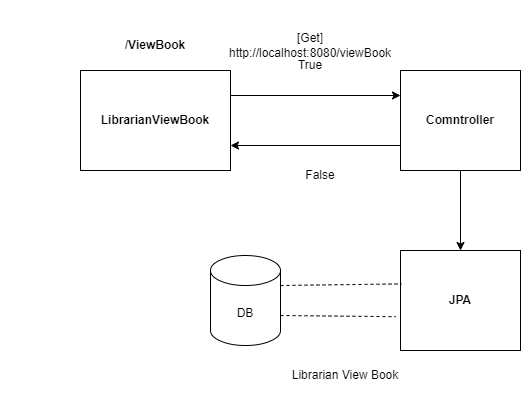

The diagram above was exported from draw.io. Its source (the exported page's mxGraphModel, read from the mxfile embedded in the PNG):
<mxGraphModel dx="1050" dy="565" grid="1" gridSize="10" guides="1" tooltips="1" connect="1" arrows="1" fold="1" page="1" pageScale="1" pageWidth="827" pageHeight="1169" math="0" shadow="0">
  <root>
    <mxCell id="WIyWlLk6GJQsqaUBKTNV-0" />
    <mxCell id="WIyWlLk6GJQsqaUBKTNV-1" parent="WIyWlLk6GJQsqaUBKTNV-0" />
    <mxCell id="k51BMLrzk5qQccPoxGbN-5" value="" style="edgeStyle=orthogonalEdgeStyle;rounded=0;orthogonalLoop=1;jettySize=auto;html=1;exitX=1;exitY=0.25;exitDx=0;exitDy=0;entryX=0;entryY=0.25;entryDx=0;entryDy=0;" edge="1" parent="WIyWlLk6GJQsqaUBKTNV-1" source="k51BMLrzk5qQccPoxGbN-0" target="k51BMLrzk5qQccPoxGbN-4">
      <mxGeometry relative="1" as="geometry" />
    </mxCell>
    <mxCell id="k51BMLrzk5qQccPoxGbN-0" value="LibrarianViewBook" style="rounded=0;whiteSpace=wrap;html=1;fontStyle=1" vertex="1" parent="WIyWlLk6GJQsqaUBKTNV-1">
      <mxGeometry x="110" y="110" width="150" height="100" as="geometry" />
    </mxCell>
    <mxCell id="k51BMLrzk5qQccPoxGbN-1" value="&amp;nbsp; &amp;nbsp; &amp;nbsp; &amp;nbsp; &amp;nbsp; &amp;nbsp; &amp;nbsp; &amp;nbsp; &amp;nbsp;" style="text;html=1;align=center;verticalAlign=middle;whiteSpace=wrap;rounded=0;" vertex="1" parent="WIyWlLk6GJQsqaUBKTNV-1">
      <mxGeometry x="30" y="145" width="60" height="30" as="geometry" />
    </mxCell>
    <mxCell id="k51BMLrzk5qQccPoxGbN-2" value="&amp;nbsp; &amp;nbsp; &amp;nbsp; &amp;nbsp; &amp;nbsp; &amp;nbsp; &amp;nbsp; &amp;nbsp; &amp;nbsp;" style="text;html=1;align=center;verticalAlign=middle;whiteSpace=wrap;rounded=0;" vertex="1" parent="WIyWlLk6GJQsqaUBKTNV-1">
      <mxGeometry x="290" y="40" width="60" height="30" as="geometry" />
    </mxCell>
    <mxCell id="k51BMLrzk5qQccPoxGbN-3" value="&lt;b&gt;/ViewBook&lt;/b&gt;" style="text;html=1;align=center;verticalAlign=middle;whiteSpace=wrap;rounded=0;" vertex="1" parent="WIyWlLk6GJQsqaUBKTNV-1">
      <mxGeometry x="155" y="70" width="60" height="30" as="geometry" />
    </mxCell>
    <mxCell id="k51BMLrzk5qQccPoxGbN-11" value="" style="edgeStyle=orthogonalEdgeStyle;rounded=0;orthogonalLoop=1;jettySize=auto;html=1;" edge="1" parent="WIyWlLk6GJQsqaUBKTNV-1" source="k51BMLrzk5qQccPoxGbN-4" target="k51BMLrzk5qQccPoxGbN-10">
      <mxGeometry relative="1" as="geometry" />
    </mxCell>
    <mxCell id="k51BMLrzk5qQccPoxGbN-4" value="Comntroller" style="whiteSpace=wrap;html=1;rounded=0;fontStyle=1;" vertex="1" parent="WIyWlLk6GJQsqaUBKTNV-1">
      <mxGeometry x="430" y="110" width="120" height="100" as="geometry" />
    </mxCell>
    <mxCell id="k51BMLrzk5qQccPoxGbN-6" value="" style="endArrow=classic;html=1;rounded=0;entryX=1;entryY=0.75;entryDx=0;entryDy=0;exitX=0;exitY=0.75;exitDx=0;exitDy=0;" edge="1" parent="WIyWlLk6GJQsqaUBKTNV-1" source="k51BMLrzk5qQccPoxGbN-4" target="k51BMLrzk5qQccPoxGbN-0">
      <mxGeometry width="50" height="50" relative="1" as="geometry">
        <mxPoint x="420" y="250" as="sourcePoint" />
        <mxPoint x="440" y="270" as="targetPoint" />
      </mxGeometry>
    </mxCell>
    <mxCell id="k51BMLrzk5qQccPoxGbN-7" value="False" style="text;html=1;align=center;verticalAlign=middle;whiteSpace=wrap;rounded=0;" vertex="1" parent="WIyWlLk6GJQsqaUBKTNV-1">
      <mxGeometry x="320" y="200" width="60" height="30" as="geometry" />
    </mxCell>
    <mxCell id="k51BMLrzk5qQccPoxGbN-8" value="True" style="text;html=1;align=center;verticalAlign=middle;whiteSpace=wrap;rounded=0;" vertex="1" parent="WIyWlLk6GJQsqaUBKTNV-1">
      <mxGeometry x="310" y="90" width="60" height="30" as="geometry" />
    </mxCell>
    <mxCell id="k51BMLrzk5qQccPoxGbN-9" value="[Get] http://localhost:8080/viewBook" style="text;html=1;align=center;verticalAlign=middle;whiteSpace=wrap;rounded=0;" vertex="1" parent="WIyWlLk6GJQsqaUBKTNV-1">
      <mxGeometry x="310" y="70" width="60" height="30" as="geometry" />
    </mxCell>
    <mxCell id="k51BMLrzk5qQccPoxGbN-10" value="JPA" style="whiteSpace=wrap;html=1;rounded=0;fontStyle=1;" vertex="1" parent="WIyWlLk6GJQsqaUBKTNV-1">
      <mxGeometry x="430" y="290" width="120" height="100" as="geometry" />
    </mxCell>
    <mxCell id="k51BMLrzk5qQccPoxGbN-12" value="DB" style="shape=cylinder3;whiteSpace=wrap;html=1;boundedLbl=1;backgroundOutline=1;size=15;" vertex="1" parent="WIyWlLk6GJQsqaUBKTNV-1">
      <mxGeometry x="240" y="295" width="70" height="90" as="geometry" />
    </mxCell>
    <mxCell id="k51BMLrzk5qQccPoxGbN-13" value="" style="endArrow=none;dashed=1;html=1;rounded=0;exitX=1;exitY=0;exitDx=0;exitDy=30;exitPerimeter=0;entryX=0.007;entryY=0.334;entryDx=0;entryDy=0;entryPerimeter=0;" edge="1" parent="WIyWlLk6GJQsqaUBKTNV-1" source="k51BMLrzk5qQccPoxGbN-12" target="k51BMLrzk5qQccPoxGbN-10">
      <mxGeometry width="50" height="50" relative="1" as="geometry">
        <mxPoint x="390" y="320" as="sourcePoint" />
        <mxPoint x="440" y="270" as="targetPoint" />
      </mxGeometry>
    </mxCell>
    <mxCell id="k51BMLrzk5qQccPoxGbN-14" value="" style="endArrow=none;dashed=1;html=1;rounded=0;exitX=1;exitY=0;exitDx=0;exitDy=60;exitPerimeter=0;entryX=-0.04;entryY=0.662;entryDx=0;entryDy=0;entryPerimeter=0;" edge="1" parent="WIyWlLk6GJQsqaUBKTNV-1" source="k51BMLrzk5qQccPoxGbN-12" target="k51BMLrzk5qQccPoxGbN-10">
      <mxGeometry width="50" height="50" relative="1" as="geometry">
        <mxPoint x="390" y="320" as="sourcePoint" />
        <mxPoint x="440" y="270" as="targetPoint" />
      </mxGeometry>
    </mxCell>
    <mxCell id="k51BMLrzk5qQccPoxGbN-16" value="&amp;nbsp; &amp;nbsp; &amp;nbsp; &amp;nbsp; &amp;nbsp; &amp;nbsp; &amp;nbsp; &amp;nbsp;&amp;nbsp;" style="text;html=1;align=center;verticalAlign=middle;whiteSpace=wrap;rounded=0;" vertex="1" parent="WIyWlLk6GJQsqaUBKTNV-1">
      <mxGeometry x="330" y="430" width="60" height="30" as="geometry" />
    </mxCell>
    <mxCell id="k51BMLrzk5qQccPoxGbN-17" value="Librarian View Book" style="text;html=1;align=center;verticalAlign=middle;whiteSpace=wrap;rounded=0;" vertex="1" parent="WIyWlLk6GJQsqaUBKTNV-1">
      <mxGeometry x="310" y="400" width="130" height="30" as="geometry" />
    </mxCell>
  </root>
</mxGraphModel>